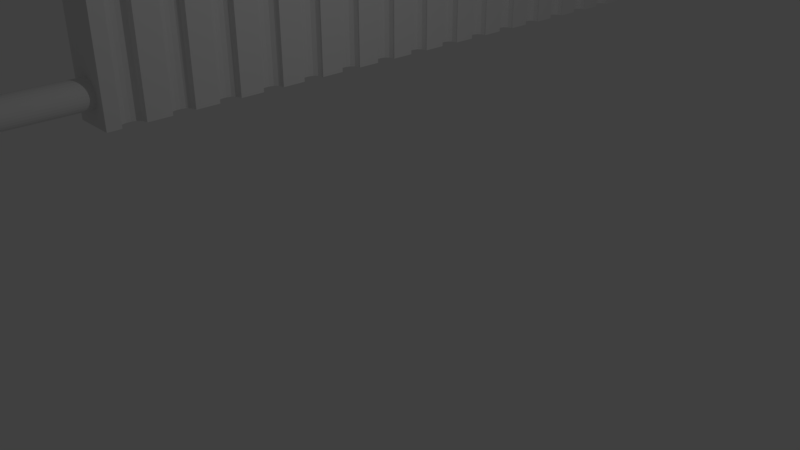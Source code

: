 # Source: radiatorius.blend  (saved by Blender 2.79.0; exported with 4.5.12 LTS)
import bpy
from mathutils import Matrix  # noqa: F401  (used for matrix-valued properties, if any)

bpy.ops.wm.read_factory_settings(use_empty=True)
scene = bpy.context.scene
scene.name = 'Scene'

# ---- collections
col_collection_1 = bpy.data.collections.new('Collection 1'); scene.collection.children.link(col_collection_1)

# ---- materials (node trees are filled in below, after node groups)
mat_material = bpy.data.materials.new('Material')
mat_material.alpha_threshold = 0.0
mat_material.use_transparent_shadow = False
mat_material.roughness = 0.5
mat_material.line_color = (0.0, 0.0, 0.0, 1.0)

# ---- material node trees

# ---- world
world_world = bpy.data.worlds.new('World'); scene.world = world_world
world_world.color = (0.05088, 0.05088, 0.05088)
world_world.use_sun_shadow = False
world_world.sun_shadow_jitter_overblur = 0.0
world_world.cycles.sampling_method = 'MANUAL'

# ---- cameras
cam_camera = bpy.data.cameras.new('Camera')
cam_camera.clip_end = 100.0
cam_camera.lens = 35.0
cam_camera.sensor_width = 32.0
cam_camera.sensor_height = 18.0
cam_camera.ortho_scale = 7.314
cam_camera.dof.focus_distance = 0.0
cam_camera.dof.aperture_fstop = 128.0

# ---- lights
light_lamp = bpy.data.lights.new('Lamp', 'POINT')
light_lamp.transmission_factor = 0.0
light_lamp.cutoff_distance = 30.0
light_lamp.energy = 100.0
light_lamp.shadow_buffer_clip_start = 1.001
light_lamp.shadow_soft_size = 0.1
light_lamp.shadow_maximum_resolution = 0.006
light_lamp.use_absolute_resolution = True

# ---- meshes
me_cylinder_001 = bpy.data.meshes.new('Cylinder.001')
me_cylinder_001.from_pydata([(0.0, 1.0, -1.0), (0.0, 1.0, 10.53), (0.1951, 0.9808, -1.0), (0.1951, 0.9808, 10.53), (0.3827, 0.9239, -1.0), (0.3827, 0.9239, 10.53), (0.5556, 0.8315, -1.0), (0.5556, 0.8315, 10.53), (0.7071, 0.7071, -1.0), (0.7071, 0.7071, 10.53), (0.8315, 0.5556, -1.0), (0.8315, 0.5556, 10.53), (0.9239, 0.3827, -1.0), (0.9239, 0.3827, 10.53), (0.9808, 0.1951, -1.0), (0.9808, 0.1951, 10.53), (1.0, 7.55e-08, -1.0), (1.0, 4.923e-07, 10.53), (0.9808, -0.1951, -1.0), (0.9808, -0.1951, 10.53), (0.9239, -0.3827, -1.0), (0.9239, -0.3827, 10.53), (0.8315, -0.5556, -1.0), (0.8315, -0.5556, 10.53), (0.7071, -0.7071, -1.0), (0.7071, -0.7071, 10.53), (0.5556, -0.8315, -1.0), (0.5556, -0.8315, 10.53), (0.3827, -0.9239, -1.0), (0.3827, -0.9239, 10.53), (0.1951, -0.9808, -1.0), (0.1951, -0.9808, 10.53), (-3.258e-07, -1.0, -1.0), (-3.258e-07, -1.0, 10.53), (-0.1951, -0.9808, -1.0), (-0.1951, -0.9808, 10.53), (-0.3827, -0.9239, -1.0), (-0.3827, -0.9239, 10.53), (-0.5556, -0.8315, -1.0), (-0.5556, -0.8315, 10.53), (-0.7071, -0.7071, -1.0), (-0.7071, -0.7071, 10.53), (-0.8315, -0.5556, -1.0), (-0.8315, -0.5556, 10.53), (-0.9239, -0.3827, -1.0), (-0.9239, -0.3827, 10.53), (-0.9808, -0.1951, -1.0), (-0.9808, -0.1951, 10.53), (-1.0, 9.656e-07, -1.0), (-1.0, 1.382e-06, 10.53), (-0.9808, 0.1951, -1.0), (-0.9808, 0.1951, 10.53), (-0.9239, 0.3827, -1.0), (-0.9239, 0.3827, 10.53), (-0.8315, 0.5556, -1.0), (-0.8315, 0.5556, 10.53), (-0.7071, 0.7071, -1.0), (-0.7071, 0.7071, 10.53), (-0.5556, 0.8315, -1.0), (-0.5556, 0.8315, 10.53), (-0.3827, 0.9239, -1.0), (-0.3827, 0.9239, 10.53), (-0.1951, 0.9808, -1.0), (-0.1951, 0.9808, 10.53), (0.0, 21.6, -1.0), (0.0, 21.6, 10.53), (0.1951, 21.58, -1.0), (0.1951, 21.58, 10.53), (0.3827, 21.52, -1.0), (0.3827, 21.52, 10.53), (0.5556, 21.43, -1.0), (0.5556, 21.43, 10.53), (0.7071, 21.31, -1.0), (0.7071, 21.31, 10.53), (0.8315, 21.16, -1.0), (0.8315, 21.16, 10.53), (0.9239, 20.98, -1.0), (0.9239, 20.98, 10.53), (0.9808, 20.8, -1.0), (0.9808, 20.8, 10.53), (1.0, 20.6, -1.0), (1.0, 20.6, 10.53), (0.9808, 20.4, -1.0), (0.9808, 20.4, 10.53), (0.9239, 20.22, -1.0), (0.9239, 20.22, 10.53), (0.8315, 20.04, -1.0), (0.8315, 20.04, 10.53), (0.7071, 19.89, -1.0), (0.7071, 19.89, 10.53), (0.5556, 19.77, -1.0), (0.5556, 19.77, 10.53), (0.3827, 19.68, -1.0), (0.3827, 19.68, 10.53), (0.1951, 19.62, -1.0), (0.1951, 19.62, 10.53), (-3.258e-07, 19.6, -1.0), (-3.258e-07, 19.6, 10.53), (-0.1951, 19.62, -1.0), (-0.1951, 19.62, 10.53), (-0.3827, 19.68, -1.0), (-0.3827, 19.68, 10.53), (-0.5556, 19.77, -1.0), (-0.5556, 19.77, 10.53), (-0.7071, 19.89, -1.0), (-0.7071, 19.89, 10.53), (-0.8315, 20.04, -1.0), (-0.8315, 20.04, 10.53), (-0.9239, 20.22, -1.0), (-0.9239, 20.22, 10.53), (-0.9808, 20.4, -1.0), (-0.9808, 20.4, 10.53), (-1.0, 20.6, -1.0), (-1.0, 20.6, 10.53), (-0.9808, 20.8, -1.0), (-0.9808, 20.8, 10.53), (-0.9239, 20.98, -1.0), (-0.9239, 20.98, 10.53), (-0.8315, 21.16, -1.0), (-0.8315, 21.16, 10.53), (-0.7071, 21.31, -1.0), (-0.7071, 21.31, 10.53), (-0.5556, 21.43, -1.0), (-0.5556, 21.43, 10.53), (-0.3827, 21.52, -1.0), (-0.3827, 21.52, 10.53), (-0.1951, 21.58, -1.0), (-0.1951, 21.58, 10.53), (1.677, -2.031, -58.55), (1.677, -2.031, -0.5984), (-1.504, -2.031, -0.5984), (-1.504, -2.031, -58.55), (1.677, 22.65, -58.55), (1.677, 22.65, -0.5984), (-1.504, 22.65, -0.5984), (-1.504, 22.65, -58.55), (0.8827, -2.031, -12.84), (0.8827, 22.65, -12.84), (0.8827, -2.031, -12.52), (0.8827, 22.65, -12.52), (1.545, -2.031, -13.5), (1.677, -2.031, -13.5), (1.677, 22.65, -13.5), (1.545, 22.65, -13.5), (0.8827, -2.031, -9.103), (0.8827, 22.65, -9.103), (0.9714, -2.031, -8.772), (0.9714, 22.65, -8.772), (1.545, -2.031, -10.08), (1.677, -2.031, -10.08), (1.677, 22.65, -10.08), (1.545, 22.65, -10.08), (1.214, -2.031, -13.41), (1.214, 22.65, -13.41), (0.9714, -2.031, -15.61), (0.9714, 22.65, -15.61), (0.8827, -2.031, -15.94), (0.8827, 22.65, -15.94), (1.214, -2.031, -6.577), (1.214, 22.65, -6.577), (0.9714, -2.031, -6.335), (0.9714, 22.65, -6.335), (1.545, -2.031, -8.441), (1.677, -2.031, -8.441), (1.677, 22.65, -8.441), (1.545, 22.65, -8.441), (0.8827, -2.031, -6.004), (0.8827, 22.65, -6.004), (1.545, -2.031, -6.666), (1.545, 22.65, -6.666), (0.9714, -2.031, -13.17), (0.9714, 22.65, -13.17), (0.8827, -2.031, -16.26), (0.8827, 22.65, -16.26), (1.214, -2.031, -15.37), (1.214, 22.65, -15.37), (1.214, -2.031, -8.529), (1.214, 22.65, -8.529), (1.545, -2.031, -11.86), (1.545, 22.65, -11.86), (0.8827, -2.031, -9.422), (0.8827, 22.65, -9.422), (0.9714, -2.031, -2.916), (0.9714, 22.65, -2.916), (1.214, -2.031, -3.159), (1.214, 22.65, -3.159), (1.545, -2.031, -3.247), (1.545, 22.65, -3.247), (0.8827, -2.031, -5.684), (0.8827, 22.65, -5.684), (1.545, -2.031, -1.604), (1.545, 22.65, -1.604), (1.214, -2.031, -1.692), (1.214, 22.65, -1.692), (1.677, -2.031, -6.666), (1.677, 22.65, -6.666), (1.545, -2.031, -5.022), (1.677, -2.031, -5.022), (1.677, 22.65, -5.022), (1.545, 22.65, -5.022), (0.9714, -2.031, -5.353), (0.9714, 22.65, -5.353), (1.677, -2.031, -1.604), (1.677, 22.65, -1.604), (1.214, -2.031, -5.111), (1.214, 22.65, -5.111), (0.8827, -2.031, -2.585), (0.8827, 22.65, -2.585), (1.677, -2.031, -3.247), (1.677, 22.65, -3.247), (0.9714, -2.031, -1.935), (0.9714, 22.65, -1.935), (0.8827, -2.031, -2.266), (0.8827, 22.65, -2.266), (0.9714, -2.031, -12.19), (0.9714, 22.65, -12.19), (1.214, -2.031, -11.95), (1.214, 22.65, -11.95), (0.9714, -2.031, -9.753), (0.9714, 22.65, -9.753), (1.214, -2.031, -9.995), (1.214, 22.65, -9.995), (1.545, -2.031, -15.28), (1.677, -2.031, -15.28), (1.677, 22.65, -15.28), (1.545, 22.65, -15.28), (0.9714, -2.031, -16.59), (0.9714, 22.65, -16.59), (1.677, -2.031, -11.86), (1.677, 22.65, -11.86), (0.8827, -2.031, -19.36), (0.8827, 22.65, -19.36), (0.8827, -2.031, -19.68), (0.8827, 22.65, -19.68), (1.214, -2.031, -16.83), (1.214, 22.65, -16.83), (1.545, -2.031, -18.7), (1.545, 22.65, -18.7), (0.8827, -2.031, -22.78), (0.8827, 22.65, -22.78), (1.545, -2.031, -22.11), (1.677, -2.031, -22.11), (1.677, 22.65, -22.11), (1.545, 22.65, -22.11), (0.9714, -2.031, -19.03), (0.9714, 22.65, -19.03), (1.214, -2.031, -18.78), (1.214, 22.65, -18.78), (1.677, -2.031, -18.7), (1.677, 22.65, -18.7), (0.9714, -2.031, -20.01), (0.9714, 22.65, -20.01), (1.214, -2.031, -20.25), (1.214, 22.65, -20.25), (1.545, -2.031, -20.34), (1.545, 22.65, -20.34), (1.545, -2.031, -16.92), (1.677, -2.031, -16.92), (1.677, 22.65, -16.92), (1.545, 22.65, -16.92), (1.677, -2.031, -20.34), (1.677, 22.65, -20.34), (1.214, -2.031, -22.2), (1.214, 22.65, -22.2), (0.9714, -2.031, -22.45), (0.9714, 22.65, -22.45), (1.545, -2.031, -25.53), (1.545, 22.65, -25.53), (0.8827, -2.031, -26.19), (0.8827, 22.65, -26.19), (0.8827, -2.031, -23.1), (0.8827, 22.65, -23.1), (1.214, -2.031, -25.62), (1.214, 22.65, -25.62), (0.9714, -2.031, -23.43), (0.9714, 22.65, -23.43), (1.214, -2.031, -29.04), (1.214, 22.65, -29.04), (1.545, -2.031, -28.95), (1.545, 22.65, -28.95), (0.8827, -2.031, -26.51), (0.8827, 22.65, -26.51), (1.545, -2.031, -27.18), (1.545, 22.65, -27.18), (1.677, -2.031, -28.95), (1.677, 22.65, -28.95), (1.214, -2.031, -27.09), (1.214, 22.65, -27.09), (1.214, -2.031, -23.67), (1.214, 22.65, -23.67), (0.9714, -2.031, -25.86), (0.9714, 22.65, -25.86), (1.677, -2.031, -25.53), (1.677, 22.65, -25.53), (1.677, -2.031, -27.18), (1.677, 22.65, -27.18), (1.545, -2.031, -23.76), (1.545, 22.65, -23.76), (1.677, -2.031, -23.76), (1.677, 22.65, -23.76), (0.9714, -2.031, -26.85), (0.9714, 22.65, -26.85), (1.545, -2.031, -30.59), (1.677, -2.031, -30.59), (1.677, 22.65, -30.59), (1.545, 22.65, -30.59), (0.9714, -2.031, -29.28), (0.9714, 22.65, -29.28), (0.8827, -2.031, -33.35), (0.8827, 22.65, -33.35), (1.214, -2.031, -32.46), (1.214, 22.65, -32.46), (1.545, -2.031, -34.01), (1.677, -2.031, -34.01), (1.677, 22.65, -34.01), (1.545, 22.65, -34.01), (0.8827, -2.031, -33.03), (0.8827, 22.65, -33.03), (1.214, -2.031, -30.51), (1.214, 22.65, -30.51), (0.9714, -2.031, -30.26), (0.9714, 22.65, -30.26), (0.8827, -2.031, -29.93), (0.8827, 22.65, -29.93), (1.214, -2.031, -33.92), (1.214, 22.65, -33.92), (1.545, -2.031, -32.37), (1.545, 22.65, -32.37), (0.9714, -2.031, -33.68), (0.9714, 22.65, -33.68), (0.8827, -2.031, -29.61), (0.8827, 22.65, -29.61), (1.677, -2.031, -32.37), (1.677, 22.65, -32.37), (0.9714, -2.031, -32.7), (0.9714, 22.65, -32.7), (0.8827, -2.031, -36.45), (0.8827, 22.65, -36.45), (0.9714, -2.031, -37.1), (0.9714, 22.65, -37.1), (1.214, -2.031, -37.34), (1.214, 22.65, -37.34), (1.545, -2.031, -39.21), (1.545, 22.65, -39.21), (1.214, -2.031, -39.3), (1.214, 22.65, -39.3), (1.545, -2.031, -35.79), (1.545, 22.65, -35.79), (1.545, -2.031, -37.43), (1.677, -2.031, -37.43), (1.677, 22.65, -37.43), (1.545, 22.65, -37.43), (0.8827, -2.031, -36.77), (0.8827, 22.65, -36.77), (0.8827, -2.031, -39.87), (0.8827, 22.65, -39.87), (0.9714, -2.031, -40.52), (0.9714, 22.65, -40.52), (0.8827, -2.031, -40.19), (0.8827, 22.65, -40.19), (0.9714, -2.031, -39.54), (0.9714, 22.65, -39.54), (0.9714, -2.031, -36.12), (0.9714, 22.65, -36.12), (1.214, -2.031, -35.88), (1.214, 22.65, -35.88), (1.677, -2.031, -35.79), (1.677, 22.65, -35.79), (1.677, -2.031, -39.21), (1.677, 22.65, -39.21), (1.214, -2.031, -40.76), (1.214, 22.65, -40.76), (0.8827, -2.031, -43.61), (0.8827, 22.65, -43.61), (0.9714, -2.031, -43.94), (0.9714, 22.65, -43.94), (1.214, -2.031, -44.18), (1.214, 22.65, -44.18), (1.545, -2.031, -40.85), (1.677, -2.031, -40.85), (1.677, 22.65, -40.85), (1.545, 22.65, -40.85), (0.8827, -2.031, -47.02), (0.8827, 22.65, -47.02), (0.8827, -2.031, -46.71), (0.8827, 22.65, -46.71), (0.9714, -2.031, -42.96), (0.9714, 22.65, -42.96), (0.8827, -2.031, -43.29), (0.8827, 22.65, -43.29), (1.545, -2.031, -46.04), (1.677, -2.031, -46.04), (1.677, 22.65, -46.04), (1.545, 22.65, -46.04), (0.9714, -2.031, -46.37), (0.9714, 22.65, -46.37), (1.545, -2.031, -42.62), (1.545, 22.65, -42.62), (1.214, -2.031, -42.71), (1.214, 22.65, -42.71), (1.677, -2.031, -42.62), (1.677, 22.65, -42.62), (1.214, -2.031, -46.13), (1.214, 22.65, -46.13), (1.545, -2.031, -44.27), (1.677, -2.031, -44.27), (1.677, 22.65, -44.27), (1.545, 22.65, -44.27), (1.214, -2.031, -49.55), (1.214, 22.65, -49.55), (1.545, -2.031, -49.46), (1.545, 22.65, -49.46), (0.8827, -2.031, -50.44), (0.8827, 22.65, -50.44), (1.214, -2.031, -52.97), (1.214, 22.65, -52.97), (0.9714, -2.031, -53.21), (0.9714, 22.65, -53.21), (0.9714, -2.031, -50.77), (0.9714, 22.65, -50.77), (1.214, -2.031, -47.6), (1.214, 22.65, -47.6), (1.545, -2.031, -47.69), (1.545, 22.65, -47.69), (0.9714, -2.031, -49.79), (0.9714, 22.65, -49.79), (1.214, -2.031, -51.02), (1.214, 22.65, -51.02), (1.545, -2.031, -51.11), (1.545, 22.65, -51.11), (0.9714, -2.031, -47.36), (0.9714, 22.65, -47.36), (1.677, -2.031, -47.69), (1.677, 22.65, -47.69), (1.545, -2.031, -52.88), (1.677, -2.031, -52.88), (1.677, 22.65, -52.88), (1.545, 22.65, -52.88), (1.677, -2.031, -51.11), (1.677, 22.65, -51.11), (0.8827, -2.031, -50.12), (0.8827, 22.65, -50.12), (1.677, -2.031, -49.46), (1.677, 22.65, -49.46), (0.8827, -2.031, -56.96), (0.8827, 22.65, -56.96), (0.8827, -2.031, -57.28), (0.8827, 22.65, -57.28), (0.8827, -2.031, -53.54), (0.8827, 22.65, -53.54), (1.545, -2.031, -54.52), (1.545, 22.65, -54.52), (0.8827, -2.031, -53.86), (0.8827, 22.65, -53.86), (0.9714, -2.031, -54.19), (0.9714, 22.65, -54.19), (0.9714, -2.031, -56.63), (0.9714, 22.65, -56.63), (1.545, -2.031, -57.94), (1.545, 22.65, -57.94), (1.214, -2.031, -56.39), (1.214, 22.65, -56.39), (1.545, -2.031, -56.3), (1.545, 22.65, -56.3), (1.214, -2.031, -54.43), (1.214, 22.65, -54.43), (0.9714, -2.031, -57.61), (0.9714, 22.65, -57.61), (1.677, -2.031, -57.94), (1.677, 22.65, -57.94), (1.214, -2.031, -57.85), (1.214, 22.65, -57.85), (1.677, -2.031, -54.52), (1.677, 22.65, -54.52), (1.677, -2.031, -56.3), (1.677, 22.65, -56.3)], [], [(0, 1, 3, 2), (2, 3, 5, 4), (4, 5, 7, 6), (6, 7, 9, 8), (8, 9, 11, 10), (10, 11, 13, 12), (12, 13, 15, 14), (14, 15, 17, 16), (16, 17, 19, 18), (18, 19, 21, 20), (20, 21, 23, 22), (22, 23, 25, 24), (24, 25, 27, 26), (26, 27, 29, 28), (28, 29, 31, 30), (30, 31, 33, 32), (32, 33, 35, 34), (34, 35, 37, 36), (36, 37, 39, 38), (38, 39, 41, 40), (40, 41, 43, 42), (42, 43, 45, 44), (44, 45, 47, 46), (46, 47, 49, 48), (48, 49, 51, 50), (50, 51, 53, 52), (52, 53, 55, 54), (54, 55, 57, 56), (56, 57, 59, 58), (58, 59, 61, 60), (3, 1, 63, 61, 59, 57, 55, 53, 51, 49, 47, 45, 43, 41, 39, 37, 35, 33, 31, 29, 27, 25, 23, 21, 19, 17, 15, 13, 11, 9, 7, 5), (60, 61, 63, 62), (62, 63, 1, 0), (0, 2, 4, 6, 8, 10, 12, 14, 16, 18, 20, 22, 24, 26, 28, 30, 32, 34, 36, 38, 40, 42, 44, 46, 48, 50, 52, 54, 56, 58, 60, 62), (64, 65, 67, 66), (66, 67, 69, 68), (68, 69, 71, 70), (70, 71, 73, 72), (72, 73, 75, 74), (74, 75, 77, 76), (76, 77, 79, 78), (78, 79, 81, 80), (80, 81, 83, 82), (82, 83, 85, 84), (84, 85, 87, 86), (86, 87, 89, 88), (88, 89, 91, 90), (90, 91, 93, 92), (92, 93, 95, 94), (94, 95, 97, 96), (96, 97, 99, 98), (98, 99, 101, 100), (100, 101, 103, 102), (102, 103, 105, 104), (104, 105, 107, 106), (106, 107, 109, 108), (108, 109, 111, 110), (110, 111, 113, 112), (112, 113, 115, 114), (114, 115, 117, 116), (116, 117, 119, 118), (118, 119, 121, 120), (120, 121, 123, 122), (122, 123, 125, 124), (67, 65, 127, 125, 123, 121, 119, 117, 115, 113, 111, 109, 107, 105, 103, 101, 99, 97, 95, 93, 91, 89, 87, 85, 83, 81, 79, 77, 75, 73, 71, 69), (124, 125, 127, 126), (126, 127, 65, 64), (64, 66, 68, 70, 72, 74, 76, 78, 80, 82, 84, 86, 88, 90, 92, 94, 96, 98, 100, 102, 104, 106, 108, 110, 112, 114, 116, 118, 120, 122, 124, 126), (128, 468, 458, 470, 466, 446, 444, 456, 460, 462, 474, 472, 450, 464, 454, 452, 448, 416, 414, 434, 435, 438, 428, 426, 418, 412, 440, 424, 408, 410, 442, 432, 422, 420, 430, 382, 384, 394, 402, 390, 391, 405, 404, 376, 374, 372, 388, 386, 398, 396, 400, 379, 378, 370, 356, 358, 354, 360, 344, 342, 368, 349, 348, 340, 338, 352, 336, 362, 364, 346, 366, 313, 312, 324, 328, 308, 316, 334, 310, 326, 332, 303, 302, 318, 320, 322, 330, 306, 276, 278, 284, 294, 282, 286, 300, 280, 268, 290, 272, 266, 292, 298, 296, 288, 274, 270, 238, 264, 262, 240, 241, 260, 254, 252, 250, 232, 230, 244, 246, 236, 248, 257, 256, 234, 226, 172, 156, 154, 174, 222, 223, 141, 140, 152, 170, 136, 138, 214, 216, 178, 228, 149, 148, 220, 218, 180, 144, 146, 176, 162, 163, 194, 168, 158, 160, 166, 188, 200, 204, 196, 197, 208, 186, 184, 182, 206, 212, 210, 192, 190, 202, 129, 130, 131), (132, 135, 134, 133, 203, 191, 193, 211, 213, 207, 183, 185, 187, 209, 198, 199, 205, 201, 189, 167, 161, 159, 169, 195, 164, 165, 177, 147, 145, 181, 219, 221, 151, 150, 229, 179, 217, 215, 139, 137, 171, 153, 143, 142, 224, 225, 175, 155, 157, 173, 227, 235, 259, 258, 249, 237, 247, 245, 231, 233, 251, 253, 255, 261, 242, 243, 263, 265, 239, 271, 275, 289, 297, 299, 293, 267, 273, 291, 269, 281, 301, 287, 283, 295, 285, 279, 277, 307, 331, 323, 321, 319, 305, 304, 333, 327, 311, 335, 317, 309, 329, 325, 315, 314, 367, 347, 365, 363, 337, 353, 339, 341, 351, 350, 369, 343, 345, 361, 355, 359, 357, 371, 381, 380, 401, 397, 399, 387, 389, 373, 375, 377, 407, 406, 392, 393, 403, 395, 385, 383, 431, 421, 423, 433, 443, 411, 409, 425, 441, 413, 419, 427, 429, 439, 436, 437, 415, 417, 449, 453, 455, 465, 451, 473, 475, 463, 461, 457, 445, 447, 467, 471, 459, 469), (128, 132, 469, 468), (129, 133, 134, 130), (130, 134, 135, 131), (132, 128, 131, 135), (289, 288, 296, 297), (329, 328, 324, 325), (206, 207, 213, 212), (455, 454, 464, 465), (410, 411, 443, 442), (358, 359, 355, 354), (138, 139, 215, 214), (238, 239, 265, 264), (146, 147, 177, 176), (151, 148, 149, 150), (162, 165, 164, 163), (446, 447, 445, 444), (408, 409, 411, 410), (266, 267, 293, 292), (341, 340, 348, 351), (251, 250, 252, 253), (384, 385, 395, 394), (161, 160, 158, 159), (474, 475, 473, 472), (435, 436, 439, 438), (442, 443, 433, 432), (391, 392, 406, 405), (400, 401, 380, 379), (368, 369, 350, 349), (366, 367, 314, 313), (332, 333, 304, 303), (284, 285, 295, 294), (292, 293, 299, 298), (241, 242, 261, 260), (248, 249, 258, 257), (223, 224, 142, 141), (228, 229, 150, 149), (163, 164, 195, 194), (197, 198, 209, 208), (202, 203, 133, 129), (192, 193, 191, 190), (424, 425, 409, 408), (456, 457, 461, 460), (246, 247, 237, 236), (143, 140, 141, 142), (381, 378, 379, 380), (352, 353, 337, 336), (394, 395, 403, 402), (467, 466, 470, 471), (431, 430, 420, 421), (172, 173, 157, 156), (236, 237, 249, 248), (271, 270, 274, 275), (371, 370, 378, 381), (174, 175, 225, 222), (280, 281, 269, 268), (416, 417, 415, 414), (167, 166, 160, 161), (427, 426, 428, 429), (339, 338, 340, 341), (323, 322, 320, 321), (398, 399, 397, 396), (255, 254, 260, 261), (187, 186, 208, 209), (268, 269, 291, 290), (330, 331, 307, 306), (372, 373, 389, 388), (377, 376, 404, 407), (204, 205, 199, 196), (287, 286, 282, 283), (301, 300, 286, 287), (259, 256, 257, 258), (388, 389, 387, 386), (181, 180, 218, 219), (173, 172, 226, 227), (465, 464, 450, 451), (316, 317, 335, 334), (153, 152, 140, 143), (444, 445, 457, 456), (178, 179, 229, 228), (322, 323, 331, 330), (471, 470, 458, 459), (227, 226, 234, 235), (462, 463, 475, 474), (210, 211, 193, 192), (276, 277, 279, 278), (460, 461, 463, 462), (315, 312, 313, 314), (297, 296, 298, 299), (440, 441, 425, 424), (382, 383, 385, 384), (166, 167, 189, 188), (351, 348, 349, 350), (383, 382, 430, 431), (275, 274, 288, 289), (362, 363, 365, 364), (396, 397, 401, 400), (171, 170, 152, 153), (453, 452, 454, 455), (219, 218, 220, 221), (386, 387, 399, 398), (459, 458, 468, 469), (154, 155, 175, 174), (375, 374, 376, 377), (308, 309, 317, 316), (156, 157, 155, 154), (180, 181, 145, 144), (240, 243, 242, 241), (270, 271, 239, 238), (188, 189, 201, 200), (412, 413, 441, 440), (290, 291, 273, 272), (353, 352, 338, 339), (169, 168, 194, 195), (278, 279, 285, 284), (414, 415, 437, 434), (309, 308, 328, 329), (235, 234, 256, 259), (262, 263, 243, 240), (342, 343, 369, 368), (325, 324, 312, 315), (233, 232, 250, 251), (283, 282, 294, 295), (212, 213, 211, 210), (423, 422, 432, 433), (357, 356, 370, 371), (222, 225, 224, 223), (200, 201, 205, 204), (306, 307, 277, 276), (144, 145, 147, 146), (346, 347, 367, 366), (354, 355, 361, 360), (272, 273, 267, 266), (373, 372, 374, 375), (310, 311, 327, 326), (447, 446, 466, 467), (364, 365, 347, 346), (421, 420, 422, 423), (176, 177, 165, 162), (183, 182, 184, 185), (216, 217, 179, 178), (419, 418, 426, 427), (264, 265, 263, 262), (326, 327, 333, 332), (390, 393, 392, 391), (429, 428, 438, 439), (214, 215, 217, 216), (136, 137, 139, 138), (230, 231, 245, 244), (207, 206, 182, 183), (137, 136, 170, 171), (336, 337, 363, 362), (344, 345, 343, 342), (402, 403, 393, 390), (221, 220, 148, 151), (321, 320, 318, 319), (190, 191, 203, 202), (196, 199, 198, 197), (305, 302, 303, 304), (407, 404, 405, 406), (159, 158, 168, 169), (360, 361, 345, 344), (281, 280, 300, 301), (451, 450, 472, 473), (452, 453, 449, 448), (448, 449, 417, 416), (185, 184, 186, 187), (253, 252, 254, 255), (434, 437, 436, 435), (244, 245, 247, 246), (319, 318, 302, 305), (413, 412, 418, 419), (232, 233, 231, 230), (334, 335, 311, 310), (359, 358, 356, 357)])
me_cylinder_001.materials.append(mat_material)
me_cylinder_001.use_remesh_preserve_volume = False
me_cylinder_001.use_remesh_preserve_attributes = False
me_cylinder_001.use_mirror_vertex_groups = False
me_cylinder_001.update()

# ---- objects
ob_cylinder_001 = bpy.data.objects.new('Cylinder.001', me_cylinder_001)
ob_lamp = bpy.data.objects.new('Lamp', light_lamp)
ob_camera = bpy.data.objects.new('Camera', cam_camera)

# ---- transforms, parenting, visibility, modifiers, constraints
ob_cylinder_001.location = (-2.132, -2.545, 2.18)
ob_cylinder_001.rotation_euler = (1.571, -0.0, 0.0)
ob_cylinder_001.scale = (0.1967, 0.1967, 0.1967)
ob_cylinder_001.lineart.crease_threshold = 0.0
ob_lamp.location = (4.076, 1.005, 5.904)
ob_lamp.rotation_euler = (0.6503, 0.05522, 1.866)
ob_lamp.lock_rotations_4d = False
ob_lamp.empty_display_type = 'ARROWS'
ob_lamp.color = (0.0, 0.0, 0.0, 0.0)
ob_lamp.lineart.crease_threshold = 0.0
ob_camera.location = (7.481, -6.508, 5.344)
ob_camera.rotation_euler = (1.109, 0.0, 0.8149)
ob_camera.lock_rotations_4d = False
ob_camera.empty_display_type = 'ARROWS'
ob_camera.color = (0.0, 0.0, 0.0, 0.0)
ob_camera.display_type = 'WIRE'
ob_camera.lineart.crease_threshold = 0.0

# ---- collection membership
col_collection_1.objects.link(ob_cylinder_001)
col_collection_1.objects.link(ob_lamp)
col_collection_1.objects.link(ob_camera)

# ---- scene / render settings (as saved in the file)
scene.camera = ob_camera
scene.frame_start = 1; scene.frame_end = 250; scene.frame_set(1)
scene.render.engine = 'BLENDER_EEVEE_NEXT'
scene.render.resolution_percentage = 50
scene.render.dither_intensity = 0.0
scene.cycles.use_denoising = False
scene.cycles.samples = 128
scene.cycles.sampling_pattern = 'TABULATED_SOBOL'
scene.cycles.use_adaptive_sampling = False
scene.cycles.use_light_tree = False
scene.cycles.blur_glossy = 0.0
scene.cycles.sample_clamp_indirect = 0.0
scene.view_settings.view_transform = 'Standard'
bpy.context.view_layer.update()
